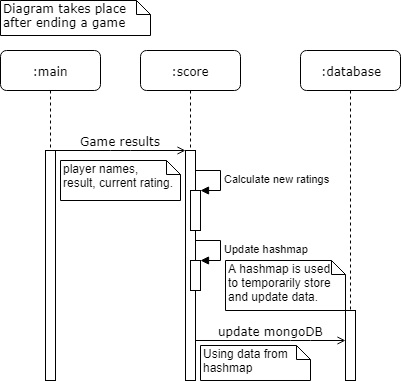

The diagram above was exported from draw.io. Its source (the exported page's mxGraphModel, read from the mxfile embedded in the PNG):
<mxGraphModel dx="939" dy="507" grid="1" gridSize="10" guides="1" tooltips="1" connect="1" arrows="1" fold="1" page="1" pageScale="1" pageWidth="1100" pageHeight="850" background="#ffffff" math="0" shadow="0">
  <root>
    <mxCell id="0" />
    <mxCell id="1" parent="0" />
    <mxCell id="7baba1c4bc27f4b0-2" value=":score" style="shape=umlLifeline;perimeter=lifelinePerimeter;whiteSpace=wrap;html=1;container=1;collapsible=0;recursiveResize=0;outlineConnect=0;rounded=1;shadow=0;comic=0;labelBackgroundColor=none;strokeColor=#000000;strokeWidth=1;fillColor=#FFFFFF;fontFamily=Verdana;fontSize=12;fontColor=#000000;align=center;" parent="1" vertex="1">
      <mxGeometry x="240" y="80" width="100" height="330" as="geometry" />
    </mxCell>
    <mxCell id="7baba1c4bc27f4b0-10" value="" style="html=1;points=[];perimeter=orthogonalPerimeter;rounded=0;shadow=0;comic=0;labelBackgroundColor=none;strokeColor=#000000;strokeWidth=1;fillColor=#FFFFFF;fontFamily=Verdana;fontSize=12;fontColor=#000000;align=center;" parent="7baba1c4bc27f4b0-2" vertex="1">
      <mxGeometry x="45" y="100" width="10" height="230" as="geometry" />
    </mxCell>
    <mxCell id="53" value="" style="html=1;points=[];perimeter=orthogonalPerimeter;gradientColor=none;" vertex="1" parent="7baba1c4bc27f4b0-2">
      <mxGeometry x="50" y="140" width="10" height="40" as="geometry" />
    </mxCell>
    <mxCell id="54" value="Calculate new ratings&amp;nbsp;&lt;br&gt;" style="edgeStyle=orthogonalEdgeStyle;html=1;align=left;spacingLeft=2;endArrow=block;rounded=0;entryX=1;entryY=0;" edge="1" target="53" parent="7baba1c4bc27f4b0-2">
      <mxGeometry relative="1" as="geometry">
        <mxPoint x="55" y="120" as="sourcePoint" />
        <Array as="points">
          <mxPoint x="80" y="120" />
        </Array>
      </mxGeometry>
    </mxCell>
    <mxCell id="55" value="" style="html=1;points=[];perimeter=orthogonalPerimeter;gradientColor=none;" vertex="1" parent="7baba1c4bc27f4b0-2">
      <mxGeometry x="50" y="210" width="10" height="30" as="geometry" />
    </mxCell>
    <mxCell id="56" value="Update hashmap" style="edgeStyle=orthogonalEdgeStyle;html=1;align=left;spacingLeft=2;endArrow=block;rounded=0;entryX=1;entryY=0;" edge="1" target="55" parent="7baba1c4bc27f4b0-2">
      <mxGeometry relative="1" as="geometry">
        <mxPoint x="55" y="190" as="sourcePoint" />
        <Array as="points">
          <mxPoint x="80" y="190" />
        </Array>
      </mxGeometry>
    </mxCell>
    <mxCell id="57" value="A hashmap is used&amp;nbsp;&lt;br&gt;to temporarily store and update data.&lt;br&gt;" style="shape=note;whiteSpace=wrap;html=1;size=14;verticalAlign=top;align=left;spacingTop=-6;gradientColor=none;" vertex="1" parent="7baba1c4bc27f4b0-2">
      <mxGeometry x="85" y="210" width="120" height="50" as="geometry" />
    </mxCell>
    <mxCell id="58" value="Using data from&lt;br&gt;hashmap&lt;br&gt;" style="shape=note;whiteSpace=wrap;html=1;size=14;verticalAlign=top;align=left;spacingTop=-6;gradientColor=none;" vertex="1" parent="7baba1c4bc27f4b0-2">
      <mxGeometry x="60" y="295" width="110" height="35" as="geometry" />
    </mxCell>
    <mxCell id="7baba1c4bc27f4b0-3" value=":database" style="shape=umlLifeline;perimeter=lifelinePerimeter;whiteSpace=wrap;html=1;container=1;collapsible=0;recursiveResize=0;outlineConnect=0;rounded=1;shadow=0;comic=0;labelBackgroundColor=none;strokeColor=#000000;strokeWidth=1;fillColor=#FFFFFF;fontFamily=Verdana;fontSize=12;fontColor=#000000;align=center;" parent="1" vertex="1">
      <mxGeometry x="400" y="80" width="100" height="330" as="geometry" />
    </mxCell>
    <mxCell id="7baba1c4bc27f4b0-13" value="" style="html=1;points=[];perimeter=orthogonalPerimeter;rounded=0;shadow=0;comic=0;labelBackgroundColor=none;strokeColor=#000000;strokeWidth=1;fillColor=#FFFFFF;fontFamily=Verdana;fontSize=12;fontColor=#000000;align=center;" parent="7baba1c4bc27f4b0-3" vertex="1">
      <mxGeometry x="45" y="260" width="10" height="70" as="geometry" />
    </mxCell>
    <mxCell id="7baba1c4bc27f4b0-8" value=":main" style="shape=umlLifeline;perimeter=lifelinePerimeter;whiteSpace=wrap;html=1;container=1;collapsible=0;recursiveResize=0;outlineConnect=0;rounded=1;shadow=0;comic=0;labelBackgroundColor=none;strokeColor=#000000;strokeWidth=1;fillColor=#FFFFFF;fontFamily=Verdana;fontSize=12;fontColor=#000000;align=center;" parent="1" vertex="1">
      <mxGeometry x="100" y="80" width="100" height="330" as="geometry" />
    </mxCell>
    <mxCell id="7baba1c4bc27f4b0-9" value="" style="html=1;points=[];perimeter=orthogonalPerimeter;rounded=0;shadow=0;comic=0;labelBackgroundColor=none;strokeColor=#000000;strokeWidth=1;fillColor=#FFFFFF;fontFamily=Verdana;fontSize=12;fontColor=#000000;align=center;" parent="7baba1c4bc27f4b0-8" vertex="1">
      <mxGeometry x="45" y="100" width="10" height="230" as="geometry" />
    </mxCell>
    <mxCell id="52" value="player names,&amp;nbsp;&lt;br&gt;result, current rating.&lt;br&gt;" style="shape=note;whiteSpace=wrap;html=1;size=14;verticalAlign=top;align=left;spacingTop=-6;gradientColor=none;" vertex="1" parent="7baba1c4bc27f4b0-8">
      <mxGeometry x="60" y="110" width="120" height="40" as="geometry" />
    </mxCell>
    <mxCell id="7baba1c4bc27f4b0-11" value="Game results" style="html=1;verticalAlign=bottom;endArrow=open;entryX=0;entryY=0;labelBackgroundColor=none;fontFamily=Verdana;fontSize=12;edgeStyle=elbowEdgeStyle;elbow=vertical;endFill=0;" parent="1" source="7baba1c4bc27f4b0-9" target="7baba1c4bc27f4b0-10" edge="1">
      <mxGeometry relative="1" as="geometry">
        <mxPoint x="220" y="190" as="sourcePoint" />
      </mxGeometry>
    </mxCell>
    <mxCell id="7baba1c4bc27f4b0-14" value="update mongoDB" style="html=1;verticalAlign=bottom;endArrow=open;labelBackgroundColor=none;fontFamily=Verdana;fontSize=12;edgeStyle=elbowEdgeStyle;elbow=vertical;endFill=0;" parent="1" source="7baba1c4bc27f4b0-10" target="7baba1c4bc27f4b0-13" edge="1">
      <mxGeometry relative="1" as="geometry">
        <mxPoint x="370" y="200" as="sourcePoint" />
        <mxPoint x="447" y="350" as="targetPoint" />
        <Array as="points">
          <mxPoint x="400" y="370" />
        </Array>
      </mxGeometry>
    </mxCell>
    <mxCell id="7baba1c4bc27f4b0-40" value="Diagram takes place after ending a game" style="shape=note;whiteSpace=wrap;html=1;size=14;verticalAlign=top;align=left;spacingTop=-6;rounded=0;shadow=0;comic=0;labelBackgroundColor=none;strokeColor=#000000;strokeWidth=1;fillColor=#FFFFFF;fontFamily=Verdana;fontSize=12;fontColor=#000000;" parent="1" vertex="1">
      <mxGeometry x="100" y="30" width="150" height="35" as="geometry" />
    </mxCell>
  </root>
</mxGraphModel>